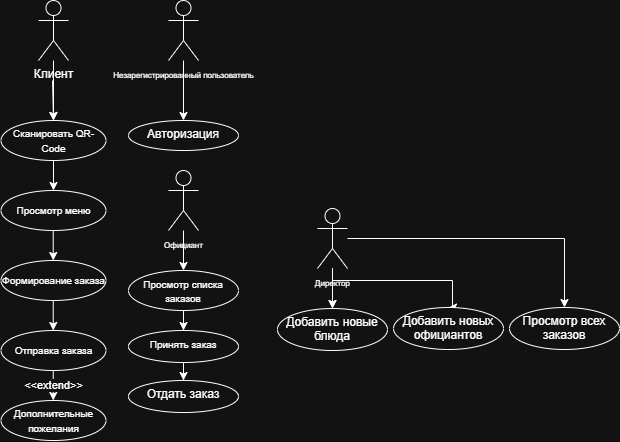

The diagram above was exported from draw.io. Its source (the exported page's mxGraphModel, read from the mxfile embedded in the PNG):
<mxGraphModel dx="861" dy="493" grid="1" gridSize="10" guides="1" tooltips="1" connect="1" arrows="1" fold="1" page="1" pageScale="1" pageWidth="827" pageHeight="1169" math="0" shadow="0">
  <root>
    <mxCell id="0" />
    <mxCell id="1" parent="0" />
    <mxCell id="6O0VqSm-J3MxKeo30HL5-20" value="" style="edgeStyle=orthogonalEdgeStyle;rounded=0;orthogonalLoop=1;jettySize=auto;html=1;" parent="1" source="6O0VqSm-J3MxKeo30HL5-1" target="6O0VqSm-J3MxKeo30HL5-2" edge="1">
      <mxGeometry relative="1" as="geometry" />
    </mxCell>
    <mxCell id="6O0VqSm-J3MxKeo30HL5-1" value="Клиент&lt;div&gt;&lt;br&gt;&lt;/div&gt;" style="shape=umlActor;verticalLabelPosition=bottom;verticalAlign=top;html=1;outlineConnect=0;" parent="1" vertex="1">
      <mxGeometry x="240" y="150" width="30" height="60" as="geometry" />
    </mxCell>
    <mxCell id="6O0VqSm-J3MxKeo30HL5-2" value="&lt;font style=&quot;font-size: 10px;&quot;&gt;Сканировать QR-Code&lt;/font&gt;" style="ellipse;whiteSpace=wrap;html=1;" parent="1" vertex="1">
      <mxGeometry x="202.5" y="270" width="105" height="40" as="geometry" />
    </mxCell>
    <mxCell id="6O0VqSm-J3MxKeo30HL5-3" value="" style="endArrow=classic;html=1;rounded=0;entryX=0.5;entryY=0;entryDx=0;entryDy=0;" parent="1" target="6O0VqSm-J3MxKeo30HL5-2" edge="1">
      <mxGeometry width="50" height="50" relative="1" as="geometry">
        <mxPoint x="254" y="230" as="sourcePoint" />
        <mxPoint x="254.37999999999997" y="310" as="targetPoint" />
      </mxGeometry>
    </mxCell>
    <mxCell id="6O0VqSm-J3MxKeo30HL5-4" value="" style="endArrow=classic;html=1;rounded=0;exitX=0.5;exitY=1;exitDx=0;exitDy=0;" parent="1" source="6O0VqSm-J3MxKeo30HL5-2" target="6O0VqSm-J3MxKeo30HL5-6" edge="1">
      <mxGeometry width="50" height="50" relative="1" as="geometry">
        <mxPoint x="350" y="430" as="sourcePoint" />
        <mxPoint x="255" y="300" as="targetPoint" />
      </mxGeometry>
    </mxCell>
    <mxCell id="6O0VqSm-J3MxKeo30HL5-6" value="&lt;span style=&quot;font-size: 10px;&quot;&gt;Просмотр меню&lt;/span&gt;" style="ellipse;whiteSpace=wrap;html=1;" parent="1" vertex="1">
      <mxGeometry x="202.5" y="340" width="105" height="40" as="geometry" />
    </mxCell>
    <mxCell id="6O0VqSm-J3MxKeo30HL5-7" value="" style="endArrow=classic;html=1;rounded=0;exitX=0.5;exitY=1;exitDx=0;exitDy=0;" parent="1" edge="1">
      <mxGeometry width="50" height="50" relative="1" as="geometry">
        <mxPoint x="254.74" y="380" as="sourcePoint" />
        <mxPoint x="254.74" y="410" as="targetPoint" />
      </mxGeometry>
    </mxCell>
    <mxCell id="6O0VqSm-J3MxKeo30HL5-8" value="&lt;span style=&quot;font-size: 10px;&quot;&gt;Формирование заказа&lt;/span&gt;" style="ellipse;whiteSpace=wrap;html=1;" parent="1" vertex="1">
      <mxGeometry x="202.5" y="410" width="105" height="40" as="geometry" />
    </mxCell>
    <mxCell id="6O0VqSm-J3MxKeo30HL5-9" value="" style="endArrow=classic;html=1;rounded=0;exitX=0.5;exitY=1;exitDx=0;exitDy=0;" parent="1" edge="1">
      <mxGeometry width="50" height="50" relative="1" as="geometry">
        <mxPoint x="254.74" y="450" as="sourcePoint" />
        <mxPoint x="254.74" y="480" as="targetPoint" />
      </mxGeometry>
    </mxCell>
    <mxCell id="6O0VqSm-J3MxKeo30HL5-12" value="&lt;span style=&quot;font-size: 10px;&quot;&gt;Отправка заказа&lt;/span&gt;" style="ellipse;whiteSpace=wrap;html=1;" parent="1" vertex="1">
      <mxGeometry x="202.5" y="480" width="105" height="40" as="geometry" />
    </mxCell>
    <mxCell id="6O0VqSm-J3MxKeo30HL5-13" value="&amp;lt;&amp;lt;extend&amp;gt;&amp;gt;" style="endArrow=classic;html=1;rounded=0;exitX=0.5;exitY=1;exitDx=0;exitDy=0;" parent="1" edge="1">
      <mxGeometry width="50" height="50" relative="1" as="geometry">
        <mxPoint x="254.74" y="520" as="sourcePoint" />
        <mxPoint x="254.74" y="550" as="targetPoint" />
      </mxGeometry>
    </mxCell>
    <mxCell id="6O0VqSm-J3MxKeo30HL5-14" value="&lt;span style=&quot;font-size: 10px;&quot;&gt;Дополнительные пожелания&lt;/span&gt;" style="ellipse;whiteSpace=wrap;html=1;" parent="1" vertex="1">
      <mxGeometry x="202.5" y="550" width="105" height="40" as="geometry" />
    </mxCell>
    <mxCell id="6O0VqSm-J3MxKeo30HL5-19" value="" style="edgeStyle=orthogonalEdgeStyle;rounded=0;orthogonalLoop=1;jettySize=auto;html=1;" parent="1" source="6O0VqSm-J3MxKeo30HL5-15" target="6O0VqSm-J3MxKeo30HL5-18" edge="1">
      <mxGeometry relative="1" as="geometry" />
    </mxCell>
    <mxCell id="6O0VqSm-J3MxKeo30HL5-15" value="&lt;font style=&quot;font-size: 8px;&quot;&gt;Незарегистрированный пользователь&lt;/font&gt;" style="shape=umlActor;verticalLabelPosition=bottom;verticalAlign=top;html=1;outlineConnect=0;direction=east;" parent="1" vertex="1">
      <mxGeometry x="370" y="150" width="30" height="60" as="geometry" />
    </mxCell>
    <mxCell id="6O0VqSm-J3MxKeo30HL5-18" value="Авторизация" style="ellipse;whiteSpace=wrap;html=1;verticalAlign=top;" parent="1" vertex="1">
      <mxGeometry x="330" y="270" width="110" height="30" as="geometry" />
    </mxCell>
    <mxCell id="6O0VqSm-J3MxKeo30HL5-24" value="" style="edgeStyle=orthogonalEdgeStyle;rounded=0;orthogonalLoop=1;jettySize=auto;html=1;" parent="1" source="6O0VqSm-J3MxKeo30HL5-21" target="6O0VqSm-J3MxKeo30HL5-23" edge="1">
      <mxGeometry relative="1" as="geometry" />
    </mxCell>
    <mxCell id="6O0VqSm-J3MxKeo30HL5-21" value="&lt;font style=&quot;font-size: 8px;&quot;&gt;Официант&lt;/font&gt;" style="shape=umlActor;verticalLabelPosition=bottom;verticalAlign=top;html=1;outlineConnect=0;direction=east;" parent="1" vertex="1">
      <mxGeometry x="370" y="320" width="30" height="60" as="geometry" />
    </mxCell>
    <mxCell id="6O0VqSm-J3MxKeo30HL5-26" value="" style="edgeStyle=orthogonalEdgeStyle;rounded=0;orthogonalLoop=1;jettySize=auto;html=1;" parent="1" source="6O0VqSm-J3MxKeo30HL5-23" target="6O0VqSm-J3MxKeo30HL5-25" edge="1">
      <mxGeometry relative="1" as="geometry" />
    </mxCell>
    <mxCell id="6O0VqSm-J3MxKeo30HL5-23" value="&lt;font style=&quot;font-size: 10px;&quot;&gt;Просмотр списка заказов&lt;/font&gt;" style="ellipse;whiteSpace=wrap;html=1;verticalAlign=top;" parent="1" vertex="1">
      <mxGeometry x="330" y="420" width="110" height="40" as="geometry" />
    </mxCell>
    <mxCell id="6O0VqSm-J3MxKeo30HL5-28" value="" style="edgeStyle=orthogonalEdgeStyle;rounded=0;orthogonalLoop=1;jettySize=auto;html=1;" parent="1" source="6O0VqSm-J3MxKeo30HL5-25" target="6O0VqSm-J3MxKeo30HL5-27" edge="1">
      <mxGeometry relative="1" as="geometry" />
    </mxCell>
    <mxCell id="6O0VqSm-J3MxKeo30HL5-25" value="&lt;font style=&quot;font-size: 10px;&quot;&gt;Принять заказ&lt;/font&gt;" style="ellipse;whiteSpace=wrap;html=1;verticalAlign=top;" parent="1" vertex="1">
      <mxGeometry x="330" y="480" width="110" height="32" as="geometry" />
    </mxCell>
    <mxCell id="6O0VqSm-J3MxKeo30HL5-27" value="Отдать заказ" style="ellipse;whiteSpace=wrap;html=1;verticalAlign=top;" parent="1" vertex="1">
      <mxGeometry x="330" y="530" width="110" height="32" as="geometry" />
    </mxCell>
    <mxCell id="6O0VqSm-J3MxKeo30HL5-31" value="" style="edgeStyle=orthogonalEdgeStyle;rounded=0;orthogonalLoop=1;jettySize=auto;html=1;" parent="1" source="6O0VqSm-J3MxKeo30HL5-29" target="6O0VqSm-J3MxKeo30HL5-30" edge="1">
      <mxGeometry relative="1" as="geometry" />
    </mxCell>
    <mxCell id="6O0VqSm-J3MxKeo30HL5-34" value="" style="edgeStyle=orthogonalEdgeStyle;rounded=0;orthogonalLoop=1;jettySize=auto;html=1;" parent="1" source="6O0VqSm-J3MxKeo30HL5-29" target="6O0VqSm-J3MxKeo30HL5-30" edge="1">
      <mxGeometry relative="1" as="geometry" />
    </mxCell>
    <mxCell id="6O0VqSm-J3MxKeo30HL5-39" style="edgeStyle=orthogonalEdgeStyle;rounded=0;orthogonalLoop=1;jettySize=auto;html=1;entryX=0.5;entryY=0;entryDx=0;entryDy=0;" parent="1" source="6O0VqSm-J3MxKeo30HL5-29" target="6O0VqSm-J3MxKeo30HL5-35" edge="1">
      <mxGeometry relative="1" as="geometry" />
    </mxCell>
    <mxCell id="6O0VqSm-J3MxKeo30HL5-29" value="&lt;font style=&quot;font-size: 8px;&quot;&gt;Директор&lt;/font&gt;&lt;div&gt;&lt;font style=&quot;font-size: 8px;&quot;&gt;&lt;br&gt;&lt;/font&gt;&lt;/div&gt;" style="shape=umlActor;verticalLabelPosition=bottom;verticalAlign=top;html=1;outlineConnect=0;direction=east;" parent="1" vertex="1">
      <mxGeometry x="519" y="358" width="30" height="60" as="geometry" />
    </mxCell>
    <mxCell id="6O0VqSm-J3MxKeo30HL5-33" value="" style="edgeStyle=orthogonalEdgeStyle;rounded=0;orthogonalLoop=1;jettySize=auto;html=1;entryX=0.5;entryY=0;entryDx=0;entryDy=0;" parent="1" source="6O0VqSm-J3MxKeo30HL5-29" target="6O0VqSm-J3MxKeo30HL5-32" edge="1">
      <mxGeometry relative="1" as="geometry">
        <Array as="points">
          <mxPoint x="534" y="430" />
          <mxPoint x="654" y="430" />
        </Array>
      </mxGeometry>
    </mxCell>
    <mxCell id="6O0VqSm-J3MxKeo30HL5-30" value="Добавить новые блюда" style="ellipse;whiteSpace=wrap;html=1;verticalAlign=top;" parent="1" vertex="1">
      <mxGeometry x="479" y="458" width="110" height="42" as="geometry" />
    </mxCell>
    <mxCell id="6O0VqSm-J3MxKeo30HL5-32" value="Добавить новых официантов&lt;div&gt;&lt;br&gt;&lt;/div&gt;" style="ellipse;whiteSpace=wrap;html=1;verticalAlign=top;" parent="1" vertex="1">
      <mxGeometry x="595" y="457" width="110" height="42" as="geometry" />
    </mxCell>
    <mxCell id="6O0VqSm-J3MxKeo30HL5-35" value="&lt;div&gt;Просмотр всех заказов&lt;/div&gt;&lt;div&gt;&lt;br&gt;&lt;/div&gt;" style="ellipse;whiteSpace=wrap;html=1;verticalAlign=top;" parent="1" vertex="1">
      <mxGeometry x="711" y="457" width="110" height="42" as="geometry" />
    </mxCell>
  </root>
</mxGraphModel>